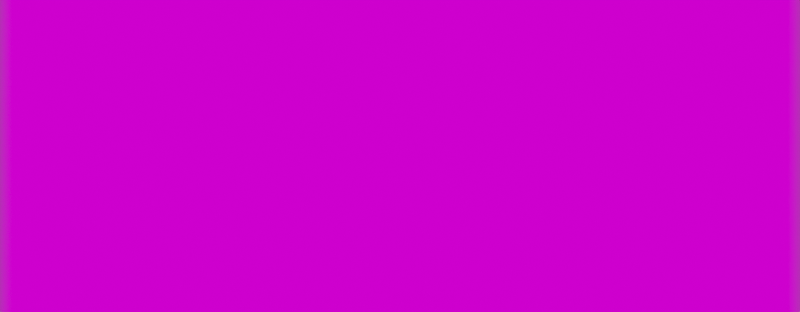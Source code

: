 # Source: plx.blend  (saved by Blender 2.80.75; exported with 4.5.12 LTS)
import bpy
from mathutils import Matrix  # noqa: F401  (used for matrix-valued properties, if any)

bpy.ops.wm.read_factory_settings(use_empty=True)
scene = bpy.context.scene
scene.name = 'Scene'

# ---- collections
col_collection = bpy.data.collections.new('Collection'); scene.collection.children.link(col_collection)

# ---- images (referenced by path relative to the original .blend; pixels are not part of the script)
import os
ASSET_DIR = os.environ.get("B2B_ASSET_DIR", "")  # directory of the original .blend (textures are referenced by path, not embedded)
HERE = os.path.dirname(os.path.abspath(__file__))  # packed textures are extracted next to this script under _unpacked/

def load_image(name, relpath, width, height, colorspace="sRGB"):
    """Load a texture the original file referenced (path relative to the .blend, or extracted next to this script)."""
    p = next((c for c in (os.path.join(HERE, relpath), os.path.join(ASSET_DIR, relpath)) if relpath and os.path.exists(c)), "")
    if p:
        img = bpy.data.images.load(p, check_existing=True)
        img.name = name
    else:  # same state as the original file: an image datablock whose file is absent (Cycles renders it pink)
        img = bpy.data.images.new(name, width, height)
        img.source = "FILE"
        img.filepath = "//" + (relpath or name)
    img.colorspace_settings.name = colorspace
    return img
img_plx_back_jpg = load_image('plx_back.jpg', 'plx_back.jpg', 1024, 1024, 'sRGB')

# ---- materials (node trees are filled in below, after node groups)
mat_material = bpy.data.materials.new('Material')
mat_material.alpha_threshold = 0.0
mat_material.use_transparent_shadow = False
mat_material.line_color = (0.0, 0.0, 0.0, 1.0)

# ---- material node trees
mat_material.use_nodes = True; mat_material.node_tree.nodes.clear()
_N = mat_material.node_tree.nodes; _L = mat_material.node_tree.links
n0 = _N.new('ShaderNodeOutputMaterial'); n0.name = 'Material Output'; n0.location = (300, 300)
n1 = _N.new('ShaderNodeEmission'); n1.name = 'Emission'; n1.location = (10, 300)
n2 = _N.new('ShaderNodeTexImage'); n2.name = 'Image Texture'; n2.location = (-280, 280)
n2.image = img_plx_back_jpg
_L.new(n1.outputs[0], n0.inputs[0])
_L.new(n2.outputs[0], n1.inputs[0])
n0.is_active_output = True

# ---- world
world_world = bpy.data.worlds.new('World'); scene.world = world_world
world_world.use_nodes = True; world_world.node_tree.nodes.clear()
_N = world_world.node_tree.nodes; _L = world_world.node_tree.links
n0 = _N.new('ShaderNodeOutputWorld'); n0.name = 'World Output'; n0.location = (300, 300)
n1 = _N.new('ShaderNodeBackground'); n1.name = 'Background'; n1.location = (10, 300)
n1.inputs[0].default_value = (0.05088, 0.05088, 0.05088, 1.0)
_L.new(n1.outputs[0], n0.inputs[0])
n0.is_active_output = True
world_world.color = (0.05088, 0.05088, 0.05088)
world_world.use_sun_shadow = False
world_world.sun_shadow_jitter_overblur = 0.0

# ---- cameras
cam_camera_001 = bpy.data.cameras.new('Camera.001')
cam_camera_001.type = 'ORTHO'
cam_camera_001.ortho_scale = 16.0
cam_camera_001.show_limits = True
cam_camera_001.dof.use_dof = True

# ---- meshes
me_plane = bpy.data.meshes.new('Plane')
me_plane.from_pydata([(-1.0, -1.0, 0.0), (1.0, -1.0, 0.0), (-1.0, 1.0, 0.0), (1.0, 1.0, 0.0)], [], [(0, 1, 3, 2)])
_uv = me_plane.uv_layers.new(name='UVMap')
_uv.uv.foreach_set('vector', [0.0, 0.0, 1.0, 0.0, 1.0, 1.0, 0.0, 1.0])
me_plane.materials.append(mat_material)
me_plane.use_remesh_preserve_volume = False
me_plane.use_remesh_preserve_attributes = False
me_plane.use_mirror_vertex_groups = False
me_plane.update()

# ---- objects
ob_black = bpy.data.objects.new('black', me_plane)
ob_camera = bpy.data.objects.new('Camera', cam_camera_001)

# ---- transforms, parenting, visibility, modifiers, constraints
ob_black.location = (0.0, 0.0, -2.0)
ob_black.scale = (8.0, 4.5, 1.0)
ob_black.lineart.crease_threshold = 0.0
ob_camera.location = (0.0, 0.0, 22.0)
ob_camera.lineart.crease_threshold = 0.0

# ---- collection membership
col_collection.objects.link(ob_black)
col_collection.objects.link(ob_camera)

# ---- scene / render settings (as saved in the file)
scene.camera = ob_camera
scene.frame_start = 1; scene.frame_end = 250; scene.frame_set(1)
scene.render.engine = 'BLENDER_EEVEE_NEXT'
scene.render.resolution_y = 750
scene.cycles.use_denoising = False
scene.cycles.samples = 128
scene.cycles.sampling_pattern = 'TABULATED_SOBOL'
scene.cycles.use_adaptive_sampling = False
scene.cycles.use_light_tree = False
scene.view_settings.view_transform = 'Filmic'
bpy.context.view_layer.update()
